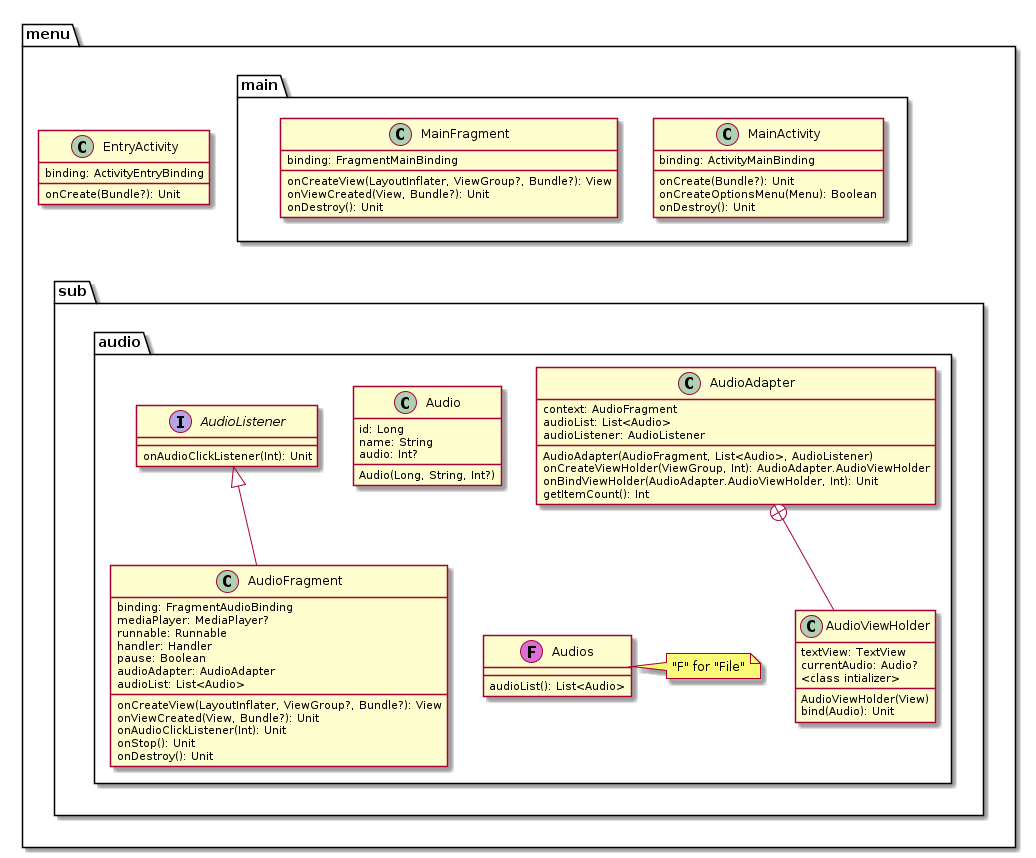

The diagram above was rendered by PlantUML. Its source (embedded in the PNG):
@startuml

package "menu" {

    class EntryActivity {
        binding: ActivityEntryBinding
        onCreate(Bundle?): Unit
    }

    package "main" {

        class MainActivity {
            binding: ActivityMainBinding
            onCreate(Bundle?): Unit
            onCreateOptionsMenu(Menu): Boolean
            onDestroy(): Unit
        }

        class MainFragment {
            binding: FragmentMainBinding
            onCreateView(LayoutInflater, ViewGroup?, Bundle?): View
            onViewCreated(View, Bundle?): Unit
            onDestroy(): Unit
        }
    }

    package "sub" {
        package "audio" {

            class AudioFragment {
                binding: FragmentAudioBinding
                mediaPlayer: MediaPlayer?
                runnable: Runnable
                handler: Handler
                pause: Boolean
                audioAdapter: AudioAdapter
                audioList: List<Audio>
                onCreateView(LayoutInflater, ViewGroup?, Bundle?): View
                onViewCreated(View, Bundle?): Unit
                onAudioClickListener(Int): Unit
                onStop(): Unit
                onDestroy(): Unit
            }

            class AudioAdapter {
                context: AudioFragment
                audioList: List<Audio>
                audioListener: AudioListener
                AudioAdapter(AudioFragment, List<Audio>, AudioListener)
                onCreateViewHolder(ViewGroup, Int): AudioAdapter.AudioViewHolder
                onBindViewHolder(AudioAdapter.AudioViewHolder, Int): Unit
                getItemCount(): Int
            }

            class AudioViewHolder {
                textView: TextView
                currentAudio: Audio?
                <class intializer>
                AudioViewHolder(View)
                bind(Audio): Unit
            }

            class Audio {
                id: Long
                name: String
                audio: Int?
                Audio(Long, String, Int?)
            }

            interface AudioListener {
                onAudioClickListener(Int): Unit
            }
            class Audios <<(F,orchid)>> {
                audioList(): List<Audio>

            }
            note right: "F" for "File"
        }
    }
}

    AudioListener <|-- AudioFragment
    AudioAdapter +-- AudioViewHolder

    main-down[hidden]-sub
    Audio-down[hidden]-Audios
@enduml